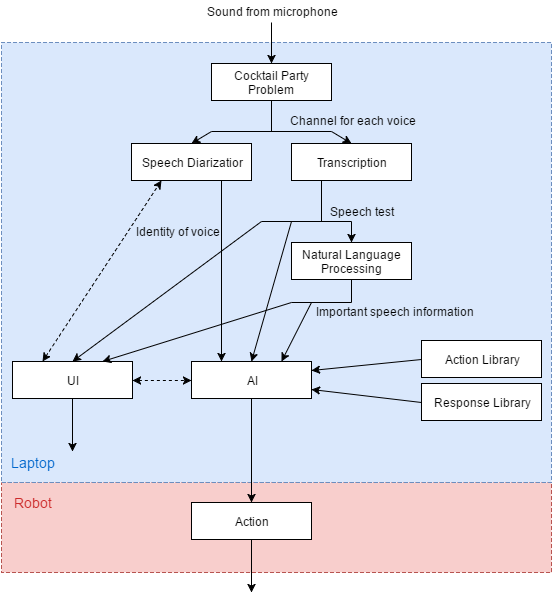

The diagram above was exported from draw.io. Its source (the exported page's mxGraphModel, read from the mxfile embedded in the PNG):
<mxGraphModel dx="876" dy="457" grid="1" gridSize="10" guides="1" tooltips="1" connect="1" arrows="1" fold="1" page="1" pageScale="1" pageWidth="850" pageHeight="1100" background="#ffffff" math="0" shadow="0">
  <root>
    <mxCell id="0" />
    <mxCell id="1" parent="0" />
    <mxCell id="265d4d2b0035af11-1" value="" style="whiteSpace=wrap;html=1;dashed=1;fillColor=#f8cecc;strokeColor=#b85450;" vertex="1" parent="1">
      <mxGeometry x="150" y="561" width="550" height="90" as="geometry" />
    </mxCell>
    <mxCell id="265d4d2b0035af11-2" value="" style="whiteSpace=wrap;html=1;fillColor=#dae8fc;dashed=1;strokeColor=#6c8ebf;labelPosition=center;verticalLabelPosition=middle;align=center;verticalAlign=middle;" vertex="1" parent="1">
      <mxGeometry x="150" y="121" width="550" height="440" as="geometry" />
    </mxCell>
    <mxCell id="265d4d2b0035af11-3" value="Cocktail Party Problem" style="whiteSpace=wrap;html=1;" vertex="1" parent="1">
      <mxGeometry x="360" y="142" width="120" height="37" as="geometry" />
    </mxCell>
    <mxCell id="265d4d2b0035af11-4" value="Speech Diarizatior" style="whiteSpace=wrap;html=1;" vertex="1" parent="1">
      <mxGeometry x="280" y="222" width="120" height="37" as="geometry" />
    </mxCell>
    <mxCell id="265d4d2b0035af11-5" value="Transcription" style="whiteSpace=wrap;html=1;" vertex="1" parent="1">
      <mxGeometry x="440" y="222" width="120" height="37" as="geometry" />
    </mxCell>
    <mxCell id="265d4d2b0035af11-6" value="Natural Language Processing" style="whiteSpace=wrap;html=1;" vertex="1" parent="1">
      <mxGeometry x="440" y="321" width="120" height="37" as="geometry" />
    </mxCell>
    <mxCell id="265d4d2b0035af11-7" value="UI" style="whiteSpace=wrap;html=1;" vertex="1" parent="1">
      <mxGeometry x="161" y="440" width="120" height="37" as="geometry" />
    </mxCell>
    <mxCell id="265d4d2b0035af11-8" value="AI" style="whiteSpace=wrap;html=1;" vertex="1" parent="1">
      <mxGeometry x="340" y="440" width="120" height="37" as="geometry" />
    </mxCell>
    <mxCell id="265d4d2b0035af11-9" value="Response Library" style="whiteSpace=wrap;html=1;" vertex="1" parent="1">
      <mxGeometry x="570" y="462" width="120" height="37" as="geometry" />
    </mxCell>
    <mxCell id="265d4d2b0035af11-10" value="Action Library" style="whiteSpace=wrap;html=1;" vertex="1" parent="1">
      <mxGeometry x="570" y="419" width="120" height="37" as="geometry" />
    </mxCell>
    <mxCell id="265d4d2b0035af11-11" value="Action" style="whiteSpace=wrap;html=1;" vertex="1" parent="1">
      <mxGeometry x="340" y="581" width="120" height="37" as="geometry" />
    </mxCell>
    <mxCell id="265d4d2b0035af11-12" value="" style="endArrow=classic;html=1;entryX=0.5;entryY=0;" edge="1" target="265d4d2b0035af11-3" parent="1">
      <mxGeometry x="420" y="101" width="50" height="50" as="geometry">
        <mxPoint x="420" y="101" as="sourcePoint" />
        <mxPoint x="330" y="71" as="targetPoint" />
      </mxGeometry>
    </mxCell>
    <mxCell id="265d4d2b0035af11-13" value="" style="endArrow=none;html=1;endFill=0;" edge="1" parent="1">
      <mxGeometry x="360" y="210" width="50" height="50" as="geometry">
        <mxPoint x="360" y="210" as="sourcePoint" />
        <mxPoint x="480" y="210" as="targetPoint" />
      </mxGeometry>
    </mxCell>
    <mxCell id="265d4d2b0035af11-14" value="" style="endArrow=none;html=1;entryX=0.5;entryY=1;endFill=0;" edge="1" target="265d4d2b0035af11-3" parent="1">
      <mxGeometry x="420" y="179" width="50" height="50" as="geometry">
        <mxPoint x="420" y="210" as="sourcePoint" />
        <mxPoint x="330" y="71" as="targetPoint" />
      </mxGeometry>
    </mxCell>
    <mxCell id="265d4d2b0035af11-15" value="" style="endArrow=classic;html=1;entryX=0.5;entryY=0;" edge="1" target="265d4d2b0035af11-4" parent="1">
      <mxGeometry x="340" y="210" width="50" height="50" as="geometry">
        <mxPoint x="360" y="210" as="sourcePoint" />
        <mxPoint x="330" y="71" as="targetPoint" />
      </mxGeometry>
    </mxCell>
    <mxCell id="265d4d2b0035af11-16" value="" style="endArrow=classic;html=1;entryX=0.5;entryY=0;exitX=0.6;exitY=0.202;exitPerimeter=0;" edge="1" source="265d4d2b0035af11-2" target="265d4d2b0035af11-5" parent="1">
      <mxGeometry x="480" y="210" width="50" height="50" as="geometry">
        <mxPoint x="480" y="201" as="sourcePoint" />
        <mxPoint x="330" y="71" as="targetPoint" />
      </mxGeometry>
    </mxCell>
    <mxCell id="265d4d2b0035af11-17" value="" style="endArrow=classic;html=1;entryX=0.25;entryY=0;exitX=0.75;exitY=1;" edge="1" source="265d4d2b0035af11-4" target="265d4d2b0035af11-8" parent="1">
      <mxGeometry x="370" y="259" width="50" height="50" as="geometry">
        <mxPoint x="280" y="221" as="sourcePoint" />
        <mxPoint x="330" y="171" as="targetPoint" />
      </mxGeometry>
    </mxCell>
    <mxCell id="265d4d2b0035af11-18" value="" style="endArrow=none;html=1;entryX=0.25;entryY=1;endFill=0;" edge="1" target="265d4d2b0035af11-5" parent="1">
      <mxGeometry x="470" y="259" width="50" height="50" as="geometry">
        <mxPoint x="470" y="300" as="sourcePoint" />
        <mxPoint x="330" y="171" as="targetPoint" />
      </mxGeometry>
    </mxCell>
    <mxCell id="265d4d2b0035af11-19" value="" style="endArrow=none;html=1;endFill=0;" edge="1" parent="1">
      <mxGeometry x="410" y="300" width="50" height="50" as="geometry">
        <mxPoint x="410" y="300" as="sourcePoint" />
        <mxPoint x="500" y="300" as="targetPoint" />
      </mxGeometry>
    </mxCell>
    <mxCell id="265d4d2b0035af11-20" value="" style="endArrow=classic;html=1;entryX=0.5;entryY=0;" edge="1" target="265d4d2b0035af11-6" parent="1">
      <mxGeometry x="500" y="300" width="50" height="50" as="geometry">
        <mxPoint x="500" y="300" as="sourcePoint" />
        <mxPoint x="330" y="171" as="targetPoint" />
      </mxGeometry>
    </mxCell>
    <mxCell id="265d4d2b0035af11-21" value="" style="endArrow=classic;html=1;entryX=0.5;entryY=0;" edge="1" target="265d4d2b0035af11-7" parent="1">
      <mxGeometry x="221" y="300" width="50" height="50" as="geometry">
        <mxPoint x="410" y="300" as="sourcePoint" />
        <mxPoint x="220" y="171" as="targetPoint" />
      </mxGeometry>
    </mxCell>
    <mxCell id="265d4d2b0035af11-22" value="" style="endArrow=classic;html=1;entryX=0.5;entryY=0;" edge="1" target="265d4d2b0035af11-8" parent="1">
      <mxGeometry x="400" y="300" width="50" height="50" as="geometry">
        <mxPoint x="440" y="300" as="sourcePoint" />
        <mxPoint x="220" y="171" as="targetPoint" />
      </mxGeometry>
    </mxCell>
    <mxCell id="265d4d2b0035af11-23" value="" style="endArrow=none;html=1;entryX=0.5;entryY=1;endFill=0;" edge="1" target="265d4d2b0035af11-6" parent="1">
      <mxGeometry x="500" y="358" width="50" height="50" as="geometry">
        <mxPoint x="500" y="381" as="sourcePoint" />
        <mxPoint x="230" y="171" as="targetPoint" />
      </mxGeometry>
    </mxCell>
    <mxCell id="265d4d2b0035af11-24" value="" style="endArrow=none;html=1;endFill=0;" edge="1" parent="1">
      <mxGeometry x="440" y="381" width="50" height="50" as="geometry">
        <mxPoint x="440" y="381" as="sourcePoint" />
        <mxPoint x="500" y="381" as="targetPoint" />
      </mxGeometry>
    </mxCell>
    <mxCell id="265d4d2b0035af11-25" value="" style="endArrow=classic;html=1;entryX=0.75;entryY=0;" edge="1" target="265d4d2b0035af11-7" parent="1">
      <mxGeometry x="251" y="381" width="50" height="50" as="geometry">
        <mxPoint x="440" y="381" as="sourcePoint" />
        <mxPoint x="230" y="171" as="targetPoint" />
      </mxGeometry>
    </mxCell>
    <mxCell id="265d4d2b0035af11-26" value="" style="endArrow=classic;html=1;entryX=0.75;entryY=0;" edge="1" target="265d4d2b0035af11-8" parent="1">
      <mxGeometry x="430" y="381" width="50" height="50" as="geometry">
        <mxPoint x="460" y="381" as="sourcePoint" />
        <mxPoint x="230" y="171" as="targetPoint" />
      </mxGeometry>
    </mxCell>
    <mxCell id="265d4d2b0035af11-27" value="" style="endArrow=classic;html=1;entryX=1;entryY=0.25;exitX=0;exitY=0.5;" edge="1" source="265d4d2b0035af11-10" target="265d4d2b0035af11-8" parent="1">
      <mxGeometry x="460" y="438" width="50" height="50" as="geometry">
        <mxPoint x="390" y="221" as="sourcePoint" />
        <mxPoint x="440" y="171" as="targetPoint" />
      </mxGeometry>
    </mxCell>
    <mxCell id="265d4d2b0035af11-28" value="" style="endArrow=classic;html=1;entryX=1;entryY=0.75;exitX=0;exitY=0.5;" edge="1" source="265d4d2b0035af11-9" target="265d4d2b0035af11-8" parent="1">
      <mxGeometry x="460" y="468" width="50" height="50" as="geometry">
        <mxPoint x="390" y="221" as="sourcePoint" />
        <mxPoint x="440" y="171" as="targetPoint" />
      </mxGeometry>
    </mxCell>
    <mxCell id="265d4d2b0035af11-29" value="" style="endArrow=classic;startArrow=classic;html=1;entryX=0.25;entryY=1;exitX=0.25;exitY=0;dashed=1;" edge="1" source="265d4d2b0035af11-7" target="265d4d2b0035af11-4" parent="1">
      <mxGeometry x="191" y="259" width="50" height="50" as="geometry">
        <mxPoint x="140" y="221" as="sourcePoint" />
        <mxPoint x="190" y="171" as="targetPoint" />
      </mxGeometry>
    </mxCell>
    <mxCell id="265d4d2b0035af11-30" value="" style="endArrow=classic;startArrow=classic;html=1;dashed=1;entryX=0;entryY=0.5;exitX=1;exitY=0.5;" edge="1" source="265d4d2b0035af11-7" target="265d4d2b0035af11-8" parent="1">
      <mxGeometry x="281" y="459" width="50" height="50" as="geometry">
        <mxPoint x="140" y="221" as="sourcePoint" />
        <mxPoint x="190" y="171" as="targetPoint" />
      </mxGeometry>
    </mxCell>
    <mxCell id="265d4d2b0035af11-31" value="" style="endArrow=classic;html=1;exitX=0.5;exitY=1;entryX=0.5;entryY=0;" edge="1" source="265d4d2b0035af11-8" target="265d4d2b0035af11-11" parent="1">
      <mxGeometry x="400" y="477" width="50" height="50" as="geometry">
        <mxPoint x="140" y="221" as="sourcePoint" />
        <mxPoint x="190" y="171" as="targetPoint" />
      </mxGeometry>
    </mxCell>
    <mxCell id="265d4d2b0035af11-32" value="" style="endArrow=classic;html=1;exitX=0.5;exitY=1;" edge="1" source="265d4d2b0035af11-11" parent="1">
      <mxGeometry x="400" y="618" width="50" height="50" as="geometry">
        <mxPoint x="140" y="321" as="sourcePoint" />
        <mxPoint x="400" y="671" as="targetPoint" />
      </mxGeometry>
    </mxCell>
    <mxCell id="265d4d2b0035af11-33" value="&lt;font style=&quot;font-size: 14px&quot; color=&quot;#0066cc&quot;&gt;Laptop&lt;/font&gt;" style="text;html=1;strokeColor=none;fillColor=none;align=center;verticalAlign=middle;whiteSpace=wrap;dashed=1;" vertex="1" parent="1">
      <mxGeometry x="161" y="531" width="40" height="20" as="geometry" />
    </mxCell>
    <mxCell id="265d4d2b0035af11-34" value="&lt;font style=&quot;font-size: 14px&quot; color=&quot;#cc2929&quot;&gt;Robot&lt;/font&gt;" style="text;html=1;strokeColor=none;fillColor=none;align=center;verticalAlign=middle;whiteSpace=wrap;dashed=1;" vertex="1" parent="1">
      <mxGeometry x="161" y="571" width="40" height="20" as="geometry" />
    </mxCell>
    <mxCell id="265d4d2b0035af11-35" value="Sound from microphone" style="text;html=1;strokeColor=none;fillColor=none;align=center;verticalAlign=middle;whiteSpace=wrap;dashed=1;" vertex="1" parent="1">
      <mxGeometry x="330" y="80" width="180" height="20" as="geometry" />
    </mxCell>
    <mxCell id="265d4d2b0035af11-36" value="Channel for each voice" style="text;html=1;strokeColor=none;fillColor=none;align=center;verticalAlign=middle;whiteSpace=wrap;dashed=1;" vertex="1" parent="1">
      <mxGeometry x="436" y="189" width="130" height="20" as="geometry" />
    </mxCell>
    <mxCell id="265d4d2b0035af11-37" value="Speech test" style="text;html=1;strokeColor=none;fillColor=none;align=center;verticalAlign=middle;whiteSpace=wrap;dashed=1;" vertex="1" parent="1">
      <mxGeometry x="475" y="280" width="70" height="20" as="geometry" />
    </mxCell>
    <mxCell id="265d4d2b0035af11-38" value="Identity of voice" style="text;html=1;strokeColor=none;fillColor=none;align=center;verticalAlign=middle;whiteSpace=wrap;dashed=1;" vertex="1" parent="1">
      <mxGeometry x="281" y="300" width="90" height="20" as="geometry" />
    </mxCell>
    <mxCell id="265d4d2b0035af11-39" value="Important speech information" style="text;html=1;strokeColor=none;fillColor=none;align=center;verticalAlign=middle;whiteSpace=wrap;dashed=1;" vertex="1" parent="1">
      <mxGeometry x="458" y="380" width="170" height="20" as="geometry" />
    </mxCell>
    <mxCell id="265d4d2b0035af11-40" value="" style="endArrow=classic;html=1;exitX=0.5;exitY=1;" edge="1" parent="1">
      <mxGeometry x="221" y="477" width="50" height="50" as="geometry">
        <mxPoint x="221" y="477" as="sourcePoint" />
        <mxPoint x="221" y="530" as="targetPoint" />
      </mxGeometry>
    </mxCell>
  </root>
</mxGraphModel>